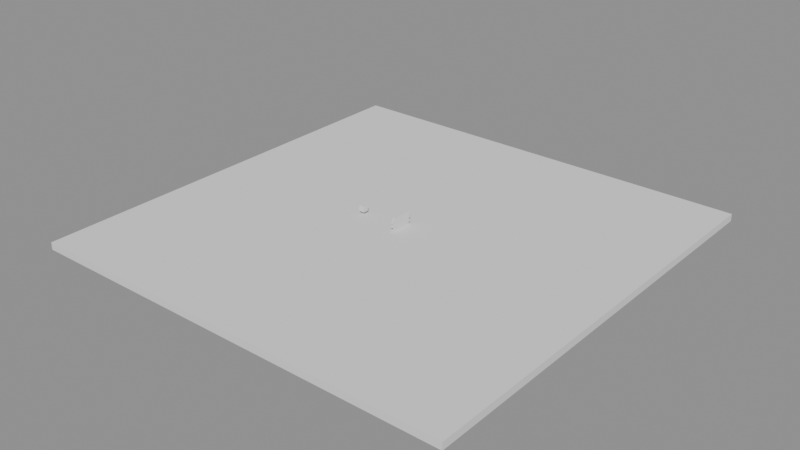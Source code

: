 # Source: ch08_01_rigid_starter.blend  (saved by Blender 5.3.31; exported with 4.5.12 LTS)
import bpy
from mathutils import Matrix  # noqa: F401  (used for matrix-valued properties, if any)

bpy.ops.wm.read_factory_settings(use_empty=True)
scene = bpy.context.scene
scene.name = 'SC_RIGID'

# ---- meshes
me_geo_ground = bpy.data.meshes.new('GEO_Ground')
me_geo_ground.from_pydata([(-30.0, -30.0, -0.5), (-30.0, -30.0, 0.5), (-30.0, 30.0, -0.5), (-30.0, 30.0, 0.5), (30.0, -30.0, -0.5), (30.0, -30.0, 0.5), (30.0, 30.0, -0.5), (30.0, 30.0, 0.5)], [], [(0, 1, 3, 2), (2, 3, 7, 6), (6, 7, 5, 4), (4, 5, 1, 0), (2, 6, 4, 0), (7, 3, 1, 5)])
me_geo_ground.update()
me_brick_00 = bpy.data.meshes.new('BRICK_00')
me_brick_00.from_pydata([(-0.15, -0.3, -0.15), (-0.15, -0.3, 0.15), (-0.15, 0.3, -0.15), (-0.15, 0.3, 0.15), (0.15, -0.3, -0.15), (0.15, -0.3, 0.15), (0.15, 0.3, -0.15), (0.15, 0.3, 0.15)], [], [(0, 1, 3, 2), (2, 3, 7, 6), (6, 7, 5, 4), (4, 5, 1, 0), (2, 6, 4, 0), (7, 3, 1, 5)])
me_brick_00.update()
me_brick_01 = bpy.data.meshes.new('BRICK_01')
me_brick_01.from_pydata([(-0.15, -0.3, -0.15), (-0.15, -0.3, 0.15), (-0.15, 0.3, -0.15), (-0.15, 0.3, 0.15), (0.15, -0.3, -0.15), (0.15, -0.3, 0.15), (0.15, 0.3, -0.15), (0.15, 0.3, 0.15)], [], [(0, 1, 3, 2), (2, 3, 7, 6), (6, 7, 5, 4), (4, 5, 1, 0), (2, 6, 4, 0), (7, 3, 1, 5)])
me_brick_01.update()
me_brick_02 = bpy.data.meshes.new('BRICK_02')
me_brick_02.from_pydata([(-0.15, -0.3, -0.15), (-0.15, -0.3, 0.15), (-0.15, 0.3, -0.15), (-0.15, 0.3, 0.15), (0.15, -0.3, -0.15), (0.15, -0.3, 0.15), (0.15, 0.3, -0.15), (0.15, 0.3, 0.15)], [], [(0, 1, 3, 2), (2, 3, 7, 6), (6, 7, 5, 4), (4, 5, 1, 0), (2, 6, 4, 0), (7, 3, 1, 5)])
me_brick_02.update()
me_brick_03 = bpy.data.meshes.new('BRICK_03')
me_brick_03.from_pydata([(-0.15, -0.3, -0.15), (-0.15, -0.3, 0.15), (-0.15, 0.3, -0.15), (-0.15, 0.3, 0.15), (0.15, -0.3, -0.15), (0.15, -0.3, 0.15), (0.15, 0.3, -0.15), (0.15, 0.3, 0.15)], [], [(0, 1, 3, 2), (2, 3, 7, 6), (6, 7, 5, 4), (4, 5, 1, 0), (2, 6, 4, 0), (7, 3, 1, 5)])
me_brick_03.update()
me_brick_04 = bpy.data.meshes.new('BRICK_04')
me_brick_04.from_pydata([(-0.15, -0.3, -0.15), (-0.15, -0.3, 0.15), (-0.15, 0.3, -0.15), (-0.15, 0.3, 0.15), (0.15, -0.3, -0.15), (0.15, -0.3, 0.15), (0.15, 0.3, -0.15), (0.15, 0.3, 0.15)], [], [(0, 1, 3, 2), (2, 3, 7, 6), (6, 7, 5, 4), (4, 5, 1, 0), (2, 6, 4, 0), (7, 3, 1, 5)])
me_brick_04.update()
me_brick_10 = bpy.data.meshes.new('BRICK_10')
me_brick_10.from_pydata([(-0.15, -0.3, -0.15), (-0.15, -0.3, 0.15), (-0.15, 0.3, -0.15), (-0.15, 0.3, 0.15), (0.15, -0.3, -0.15), (0.15, -0.3, 0.15), (0.15, 0.3, -0.15), (0.15, 0.3, 0.15)], [], [(0, 1, 3, 2), (2, 3, 7, 6), (6, 7, 5, 4), (4, 5, 1, 0), (2, 6, 4, 0), (7, 3, 1, 5)])
me_brick_10.update()
me_brick_11 = bpy.data.meshes.new('BRICK_11')
me_brick_11.from_pydata([(-0.15, -0.3, -0.15), (-0.15, -0.3, 0.15), (-0.15, 0.3, -0.15), (-0.15, 0.3, 0.15), (0.15, -0.3, -0.15), (0.15, -0.3, 0.15), (0.15, 0.3, -0.15), (0.15, 0.3, 0.15)], [], [(0, 1, 3, 2), (2, 3, 7, 6), (6, 7, 5, 4), (4, 5, 1, 0), (2, 6, 4, 0), (7, 3, 1, 5)])
me_brick_11.update()
me_brick_12 = bpy.data.meshes.new('BRICK_12')
me_brick_12.from_pydata([(-0.15, -0.3, -0.15), (-0.15, -0.3, 0.15), (-0.15, 0.3, -0.15), (-0.15, 0.3, 0.15), (0.15, -0.3, -0.15), (0.15, -0.3, 0.15), (0.15, 0.3, -0.15), (0.15, 0.3, 0.15)], [], [(0, 1, 3, 2), (2, 3, 7, 6), (6, 7, 5, 4), (4, 5, 1, 0), (2, 6, 4, 0), (7, 3, 1, 5)])
me_brick_12.update()
me_brick_13 = bpy.data.meshes.new('BRICK_13')
me_brick_13.from_pydata([(-0.15, -0.3, -0.15), (-0.15, -0.3, 0.15), (-0.15, 0.3, -0.15), (-0.15, 0.3, 0.15), (0.15, -0.3, -0.15), (0.15, -0.3, 0.15), (0.15, 0.3, -0.15), (0.15, 0.3, 0.15)], [], [(0, 1, 3, 2), (2, 3, 7, 6), (6, 7, 5, 4), (4, 5, 1, 0), (2, 6, 4, 0), (7, 3, 1, 5)])
me_brick_13.update()
me_brick_14 = bpy.data.meshes.new('BRICK_14')
me_brick_14.from_pydata([(-0.15, -0.3, -0.15), (-0.15, -0.3, 0.15), (-0.15, 0.3, -0.15), (-0.15, 0.3, 0.15), (0.15, -0.3, -0.15), (0.15, -0.3, 0.15), (0.15, 0.3, -0.15), (0.15, 0.3, 0.15)], [], [(0, 1, 3, 2), (2, 3, 7, 6), (6, 7, 5, 4), (4, 5, 1, 0), (2, 6, 4, 0), (7, 3, 1, 5)])
me_brick_14.update()
me_brick_20 = bpy.data.meshes.new('BRICK_20')
me_brick_20.from_pydata([(-0.15, -0.3, -0.15), (-0.15, -0.3, 0.15), (-0.15, 0.3, -0.15), (-0.15, 0.3, 0.15), (0.15, -0.3, -0.15), (0.15, -0.3, 0.15), (0.15, 0.3, -0.15), (0.15, 0.3, 0.15)], [], [(0, 1, 3, 2), (2, 3, 7, 6), (6, 7, 5, 4), (4, 5, 1, 0), (2, 6, 4, 0), (7, 3, 1, 5)])
me_brick_20.update()
me_brick_21 = bpy.data.meshes.new('BRICK_21')
me_brick_21.from_pydata([(-0.15, -0.3, -0.15), (-0.15, -0.3, 0.15), (-0.15, 0.3, -0.15), (-0.15, 0.3, 0.15), (0.15, -0.3, -0.15), (0.15, -0.3, 0.15), (0.15, 0.3, -0.15), (0.15, 0.3, 0.15)], [], [(0, 1, 3, 2), (2, 3, 7, 6), (6, 7, 5, 4), (4, 5, 1, 0), (2, 6, 4, 0), (7, 3, 1, 5)])
me_brick_21.update()
me_brick_22 = bpy.data.meshes.new('BRICK_22')
me_brick_22.from_pydata([(-0.15, -0.3, -0.15), (-0.15, -0.3, 0.15), (-0.15, 0.3, -0.15), (-0.15, 0.3, 0.15), (0.15, -0.3, -0.15), (0.15, -0.3, 0.15), (0.15, 0.3, -0.15), (0.15, 0.3, 0.15)], [], [(0, 1, 3, 2), (2, 3, 7, 6), (6, 7, 5, 4), (4, 5, 1, 0), (2, 6, 4, 0), (7, 3, 1, 5)])
me_brick_22.update()
me_brick_23 = bpy.data.meshes.new('BRICK_23')
me_brick_23.from_pydata([(-0.15, -0.3, -0.15), (-0.15, -0.3, 0.15), (-0.15, 0.3, -0.15), (-0.15, 0.3, 0.15), (0.15, -0.3, -0.15), (0.15, -0.3, 0.15), (0.15, 0.3, -0.15), (0.15, 0.3, 0.15)], [], [(0, 1, 3, 2), (2, 3, 7, 6), (6, 7, 5, 4), (4, 5, 1, 0), (2, 6, 4, 0), (7, 3, 1, 5)])
me_brick_23.update()
me_brick_24 = bpy.data.meshes.new('BRICK_24')
me_brick_24.from_pydata([(-0.15, -0.3, -0.15), (-0.15, -0.3, 0.15), (-0.15, 0.3, -0.15), (-0.15, 0.3, 0.15), (0.15, -0.3, -0.15), (0.15, -0.3, 0.15), (0.15, 0.3, -0.15), (0.15, 0.3, 0.15)], [], [(0, 1, 3, 2), (2, 3, 7, 6), (6, 7, 5, 4), (4, 5, 1, 0), (2, 6, 4, 0), (7, 3, 1, 5)])
me_brick_24.update()
me_brick_30 = bpy.data.meshes.new('BRICK_30')
me_brick_30.from_pydata([(-0.15, -0.3, -0.15), (-0.15, -0.3, 0.15), (-0.15, 0.3, -0.15), (-0.15, 0.3, 0.15), (0.15, -0.3, -0.15), (0.15, -0.3, 0.15), (0.15, 0.3, -0.15), (0.15, 0.3, 0.15)], [], [(0, 1, 3, 2), (2, 3, 7, 6), (6, 7, 5, 4), (4, 5, 1, 0), (2, 6, 4, 0), (7, 3, 1, 5)])
me_brick_30.update()
me_brick_31 = bpy.data.meshes.new('BRICK_31')
me_brick_31.from_pydata([(-0.15, -0.3, -0.15), (-0.15, -0.3, 0.15), (-0.15, 0.3, -0.15), (-0.15, 0.3, 0.15), (0.15, -0.3, -0.15), (0.15, -0.3, 0.15), (0.15, 0.3, -0.15), (0.15, 0.3, 0.15)], [], [(0, 1, 3, 2), (2, 3, 7, 6), (6, 7, 5, 4), (4, 5, 1, 0), (2, 6, 4, 0), (7, 3, 1, 5)])
me_brick_31.update()
me_brick_32 = bpy.data.meshes.new('BRICK_32')
me_brick_32.from_pydata([(-0.15, -0.3, -0.15), (-0.15, -0.3, 0.15), (-0.15, 0.3, -0.15), (-0.15, 0.3, 0.15), (0.15, -0.3, -0.15), (0.15, -0.3, 0.15), (0.15, 0.3, -0.15), (0.15, 0.3, 0.15)], [], [(0, 1, 3, 2), (2, 3, 7, 6), (6, 7, 5, 4), (4, 5, 1, 0), (2, 6, 4, 0), (7, 3, 1, 5)])
me_brick_32.update()
me_brick_33 = bpy.data.meshes.new('BRICK_33')
me_brick_33.from_pydata([(-0.15, -0.3, -0.15), (-0.15, -0.3, 0.15), (-0.15, 0.3, -0.15), (-0.15, 0.3, 0.15), (0.15, -0.3, -0.15), (0.15, -0.3, 0.15), (0.15, 0.3, -0.15), (0.15, 0.3, 0.15)], [], [(0, 1, 3, 2), (2, 3, 7, 6), (6, 7, 5, 4), (4, 5, 1, 0), (2, 6, 4, 0), (7, 3, 1, 5)])
me_brick_33.update()
me_brick_34 = bpy.data.meshes.new('BRICK_34')
me_brick_34.from_pydata([(-0.15, -0.3, -0.15), (-0.15, -0.3, 0.15), (-0.15, 0.3, -0.15), (-0.15, 0.3, 0.15), (0.15, -0.3, -0.15), (0.15, -0.3, 0.15), (0.15, 0.3, -0.15), (0.15, 0.3, 0.15)], [], [(0, 1, 3, 2), (2, 3, 7, 6), (6, 7, 5, 4), (4, 5, 1, 0), (2, 6, 4, 0), (7, 3, 1, 5)])
me_brick_34.update()
me_brick_40 = bpy.data.meshes.new('BRICK_40')
me_brick_40.from_pydata([(-0.15, -0.3, -0.15), (-0.15, -0.3, 0.15), (-0.15, 0.3, -0.15), (-0.15, 0.3, 0.15), (0.15, -0.3, -0.15), (0.15, -0.3, 0.15), (0.15, 0.3, -0.15), (0.15, 0.3, 0.15)], [], [(0, 1, 3, 2), (2, 3, 7, 6), (6, 7, 5, 4), (4, 5, 1, 0), (2, 6, 4, 0), (7, 3, 1, 5)])
me_brick_40.update()
me_brick_41 = bpy.data.meshes.new('BRICK_41')
me_brick_41.from_pydata([(-0.15, -0.3, -0.15), (-0.15, -0.3, 0.15), (-0.15, 0.3, -0.15), (-0.15, 0.3, 0.15), (0.15, -0.3, -0.15), (0.15, -0.3, 0.15), (0.15, 0.3, -0.15), (0.15, 0.3, 0.15)], [], [(0, 1, 3, 2), (2, 3, 7, 6), (6, 7, 5, 4), (4, 5, 1, 0), (2, 6, 4, 0), (7, 3, 1, 5)])
me_brick_41.update()
me_brick_42 = bpy.data.meshes.new('BRICK_42')
me_brick_42.from_pydata([(-0.15, -0.3, -0.15), (-0.15, -0.3, 0.15), (-0.15, 0.3, -0.15), (-0.15, 0.3, 0.15), (0.15, -0.3, -0.15), (0.15, -0.3, 0.15), (0.15, 0.3, -0.15), (0.15, 0.3, 0.15)], [], [(0, 1, 3, 2), (2, 3, 7, 6), (6, 7, 5, 4), (4, 5, 1, 0), (2, 6, 4, 0), (7, 3, 1, 5)])
me_brick_42.update()
me_brick_43 = bpy.data.meshes.new('BRICK_43')
me_brick_43.from_pydata([(-0.15, -0.3, -0.15), (-0.15, -0.3, 0.15), (-0.15, 0.3, -0.15), (-0.15, 0.3, 0.15), (0.15, -0.3, -0.15), (0.15, -0.3, 0.15), (0.15, 0.3, -0.15), (0.15, 0.3, 0.15)], [], [(0, 1, 3, 2), (2, 3, 7, 6), (6, 7, 5, 4), (4, 5, 1, 0), (2, 6, 4, 0), (7, 3, 1, 5)])
me_brick_43.update()
me_brick_44 = bpy.data.meshes.new('BRICK_44')
me_brick_44.from_pydata([(-0.15, -0.3, -0.15), (-0.15, -0.3, 0.15), (-0.15, 0.3, -0.15), (-0.15, 0.3, 0.15), (0.15, -0.3, -0.15), (0.15, -0.3, 0.15), (0.15, 0.3, -0.15), (0.15, 0.3, 0.15)], [], [(0, 1, 3, 2), (2, 3, 7, 6), (6, 7, 5, 4), (4, 5, 1, 0), (2, 6, 4, 0), (7, 3, 1, 5)])
me_brick_44.update()
me_brick_50 = bpy.data.meshes.new('BRICK_50')
me_brick_50.from_pydata([(-0.15, -0.3, -0.15), (-0.15, -0.3, 0.15), (-0.15, 0.3, -0.15), (-0.15, 0.3, 0.15), (0.15, -0.3, -0.15), (0.15, -0.3, 0.15), (0.15, 0.3, -0.15), (0.15, 0.3, 0.15)], [], [(0, 1, 3, 2), (2, 3, 7, 6), (6, 7, 5, 4), (4, 5, 1, 0), (2, 6, 4, 0), (7, 3, 1, 5)])
me_brick_50.update()
me_brick_51 = bpy.data.meshes.new('BRICK_51')
me_brick_51.from_pydata([(-0.15, -0.3, -0.15), (-0.15, -0.3, 0.15), (-0.15, 0.3, -0.15), (-0.15, 0.3, 0.15), (0.15, -0.3, -0.15), (0.15, -0.3, 0.15), (0.15, 0.3, -0.15), (0.15, 0.3, 0.15)], [], [(0, 1, 3, 2), (2, 3, 7, 6), (6, 7, 5, 4), (4, 5, 1, 0), (2, 6, 4, 0), (7, 3, 1, 5)])
me_brick_51.update()
me_brick_52 = bpy.data.meshes.new('BRICK_52')
me_brick_52.from_pydata([(-0.15, -0.3, -0.15), (-0.15, -0.3, 0.15), (-0.15, 0.3, -0.15), (-0.15, 0.3, 0.15), (0.15, -0.3, -0.15), (0.15, -0.3, 0.15), (0.15, 0.3, -0.15), (0.15, 0.3, 0.15)], [], [(0, 1, 3, 2), (2, 3, 7, 6), (6, 7, 5, 4), (4, 5, 1, 0), (2, 6, 4, 0), (7, 3, 1, 5)])
me_brick_52.update()
me_brick_53 = bpy.data.meshes.new('BRICK_53')
me_brick_53.from_pydata([(-0.15, -0.3, -0.15), (-0.15, -0.3, 0.15), (-0.15, 0.3, -0.15), (-0.15, 0.3, 0.15), (0.15, -0.3, -0.15), (0.15, -0.3, 0.15), (0.15, 0.3, -0.15), (0.15, 0.3, 0.15)], [], [(0, 1, 3, 2), (2, 3, 7, 6), (6, 7, 5, 4), (4, 5, 1, 0), (2, 6, 4, 0), (7, 3, 1, 5)])
me_brick_53.update()
me_brick_54 = bpy.data.meshes.new('BRICK_54')
me_brick_54.from_pydata([(-0.15, -0.3, -0.15), (-0.15, -0.3, 0.15), (-0.15, 0.3, -0.15), (-0.15, 0.3, 0.15), (0.15, -0.3, -0.15), (0.15, -0.3, 0.15), (0.15, 0.3, -0.15), (0.15, 0.3, 0.15)], [], [(0, 1, 3, 2), (2, 3, 7, 6), (6, 7, 5, 4), (4, 5, 1, 0), (2, 6, 4, 0), (7, 3, 1, 5)])
me_brick_54.update()
me_ball_impact = bpy.data.meshes.new('BALL_Impact')
me_ball_impact.from_pydata([(-0.4, -0.4, -0.4), (-0.4, -0.4, 0.4), (-0.4, 0.4, -0.4), (-0.4, 0.4, 0.4), (0.4, -0.4, -0.4), (0.4, -0.4, 0.4), (0.4, 0.4, -0.4), (0.4, 0.4, 0.4)], [], [(0, 1, 3, 2), (2, 3, 7, 6), (6, 7, 5, 4), (4, 5, 1, 0), (2, 6, 4, 0), (7, 3, 1, 5)])
me_ball_impact.update()

# ---- objects
ob_geo_ground = bpy.data.objects.new('GEO_Ground', me_geo_ground)
ob_brick_00 = bpy.data.objects.new('BRICK_00', me_brick_00)
ob_brick_01 = bpy.data.objects.new('BRICK_01', me_brick_01)
ob_brick_02 = bpy.data.objects.new('BRICK_02', me_brick_02)
ob_brick_03 = bpy.data.objects.new('BRICK_03', me_brick_03)
ob_brick_04 = bpy.data.objects.new('BRICK_04', me_brick_04)
ob_brick_10 = bpy.data.objects.new('BRICK_10', me_brick_10)
ob_brick_11 = bpy.data.objects.new('BRICK_11', me_brick_11)
ob_brick_12 = bpy.data.objects.new('BRICK_12', me_brick_12)
ob_brick_13 = bpy.data.objects.new('BRICK_13', me_brick_13)
ob_brick_14 = bpy.data.objects.new('BRICK_14', me_brick_14)
ob_brick_20 = bpy.data.objects.new('BRICK_20', me_brick_20)
ob_brick_21 = bpy.data.objects.new('BRICK_21', me_brick_21)
ob_brick_22 = bpy.data.objects.new('BRICK_22', me_brick_22)
ob_brick_23 = bpy.data.objects.new('BRICK_23', me_brick_23)
ob_brick_24 = bpy.data.objects.new('BRICK_24', me_brick_24)
ob_brick_30 = bpy.data.objects.new('BRICK_30', me_brick_30)
ob_brick_31 = bpy.data.objects.new('BRICK_31', me_brick_31)
ob_brick_32 = bpy.data.objects.new('BRICK_32', me_brick_32)
ob_brick_33 = bpy.data.objects.new('BRICK_33', me_brick_33)
ob_brick_34 = bpy.data.objects.new('BRICK_34', me_brick_34)
ob_brick_40 = bpy.data.objects.new('BRICK_40', me_brick_40)
ob_brick_41 = bpy.data.objects.new('BRICK_41', me_brick_41)
ob_brick_42 = bpy.data.objects.new('BRICK_42', me_brick_42)
ob_brick_43 = bpy.data.objects.new('BRICK_43', me_brick_43)
ob_brick_44 = bpy.data.objects.new('BRICK_44', me_brick_44)
ob_brick_50 = bpy.data.objects.new('BRICK_50', me_brick_50)
ob_brick_51 = bpy.data.objects.new('BRICK_51', me_brick_51)
ob_brick_52 = bpy.data.objects.new('BRICK_52', me_brick_52)
ob_brick_53 = bpy.data.objects.new('BRICK_53', me_brick_53)
ob_brick_54 = bpy.data.objects.new('BRICK_54', me_brick_54)
ob_ball_impact = bpy.data.objects.new('BALL_Impact', me_ball_impact)

# ---- transforms, parenting, visibility, modifiers, constraints
ob_geo_ground.location = (0.0, 0.0, -0.5)
ob_brick_00.location = (0.0, -1.2, 0.15)
ob_brick_01.location = (0.0, -0.6, 0.15)
ob_brick_02.location = (0.0, 0.0, 0.15)
ob_brick_03.location = (0.0, 0.6, 0.15)
ob_brick_04.location = (0.0, 1.2, 0.15)
ob_brick_10.location = (0.0, -0.9, 0.45)
ob_brick_11.location = (0.0, -0.3, 0.45)
ob_brick_12.location = (0.0, 0.3, 0.45)
ob_brick_13.location = (0.0, 0.9, 0.45)
ob_brick_14.location = (0.0, 1.5, 0.45)
ob_brick_20.location = (0.0, -1.2, 0.75)
ob_brick_21.location = (0.0, -0.6, 0.75)
ob_brick_22.location = (0.0, 0.0, 0.75)
ob_brick_23.location = (0.0, 0.6, 0.75)
ob_brick_24.location = (0.0, 1.2, 0.75)
ob_brick_30.location = (0.0, -0.9, 1.05)
ob_brick_31.location = (0.0, -0.3, 1.05)
ob_brick_32.location = (0.0, 0.3, 1.05)
ob_brick_33.location = (0.0, 0.9, 1.05)
ob_brick_34.location = (0.0, 1.5, 1.05)
ob_brick_40.location = (0.0, -1.2, 1.35)
ob_brick_41.location = (0.0, -0.6, 1.35)
ob_brick_42.location = (0.0, 0.0, 1.35)
ob_brick_43.location = (0.0, 0.6, 1.35)
ob_brick_44.location = (0.0, 1.2, 1.35)
ob_brick_50.location = (0.0, -0.9, 1.65)
ob_brick_51.location = (0.0, -0.3, 1.65)
ob_brick_52.location = (0.0, 0.3, 1.65)
ob_brick_53.location = (0.0, 0.9, 1.65)
ob_brick_54.location = (0.0, 1.5, 1.65)
ob_ball_impact.location = (-6.0, 0.0, 0.9)

# ---- collection membership
scene.collection.objects.link(ob_geo_ground)
scene.collection.objects.link(ob_brick_00)
scene.collection.objects.link(ob_brick_01)
scene.collection.objects.link(ob_brick_02)
scene.collection.objects.link(ob_brick_03)
scene.collection.objects.link(ob_brick_04)
scene.collection.objects.link(ob_brick_10)
scene.collection.objects.link(ob_brick_11)
scene.collection.objects.link(ob_brick_12)
scene.collection.objects.link(ob_brick_13)
scene.collection.objects.link(ob_brick_14)
scene.collection.objects.link(ob_brick_20)
scene.collection.objects.link(ob_brick_21)
scene.collection.objects.link(ob_brick_22)
scene.collection.objects.link(ob_brick_23)
scene.collection.objects.link(ob_brick_24)
scene.collection.objects.link(ob_brick_30)
scene.collection.objects.link(ob_brick_31)
scene.collection.objects.link(ob_brick_32)
scene.collection.objects.link(ob_brick_33)
scene.collection.objects.link(ob_brick_34)
scene.collection.objects.link(ob_brick_40)
scene.collection.objects.link(ob_brick_41)
scene.collection.objects.link(ob_brick_42)
scene.collection.objects.link(ob_brick_43)
scene.collection.objects.link(ob_brick_44)
scene.collection.objects.link(ob_brick_50)
scene.collection.objects.link(ob_brick_51)
scene.collection.objects.link(ob_brick_52)
scene.collection.objects.link(ob_brick_53)
scene.collection.objects.link(ob_brick_54)
scene.collection.objects.link(ob_ball_impact)

# ---- scene / render settings (as saved in the file)
scene.frame_start = 1; scene.frame_end = 150; scene.frame_set(1)
scene.render.engine = 'BLENDER_EEVEE_NEXT'
scene.render.bake_bias = 0.0
scene.render.bake_samples = 0
scene.render.compositor_device = 'GPU'
scene.eevee.use_volume_custom_range = False
scene.eevee.fast_gi_thickness_near = 0.1
scene.eevee.fast_gi_thickness_far = 0.0
scene.eevee.ray_tracing_options.screen_trace_thickness = 0.1
bpy.context.view_layer.update()

# ---- added for rendering (the .blend has no active camera and no usable light): camera, sun + grey world if the file has none
cam_auto = bpy.data.cameras.new('AutoCamera')
cam_auto.lens = 50.0
cam_auto.sensor_width = 36.0
cam_auto.clip_end = 1378.56
ob_auto_camera = bpy.data.objects.new('AutoCamera', cam_auto)
scene.collection.objects.link(ob_auto_camera)
ob_auto_camera.location = (78.5506, -94.2608, 63.2405)
ob_auto_camera.rotation_euler = (1.09748, -7.21219e-08, 0.694738)
scene.camera = ob_auto_camera
light_auto_sun = bpy.data.lights.new('AutoSun', 'SUN')
light_auto_sun.energy = 3.0
light_auto_sun.angle = 0.0523599
ob_auto_sun = bpy.data.objects.new('AutoSun', light_auto_sun)
scene.collection.objects.link(ob_auto_sun)
ob_auto_sun.rotation_euler = (0.872665, 0.174533, 0.523599)
if scene.world is None:
    world_auto = bpy.data.worlds.new('AutoWorld')
    world_auto.color = (0.3, 0.3, 0.3)
    scene.world = world_auto
bpy.context.view_layer.update()
